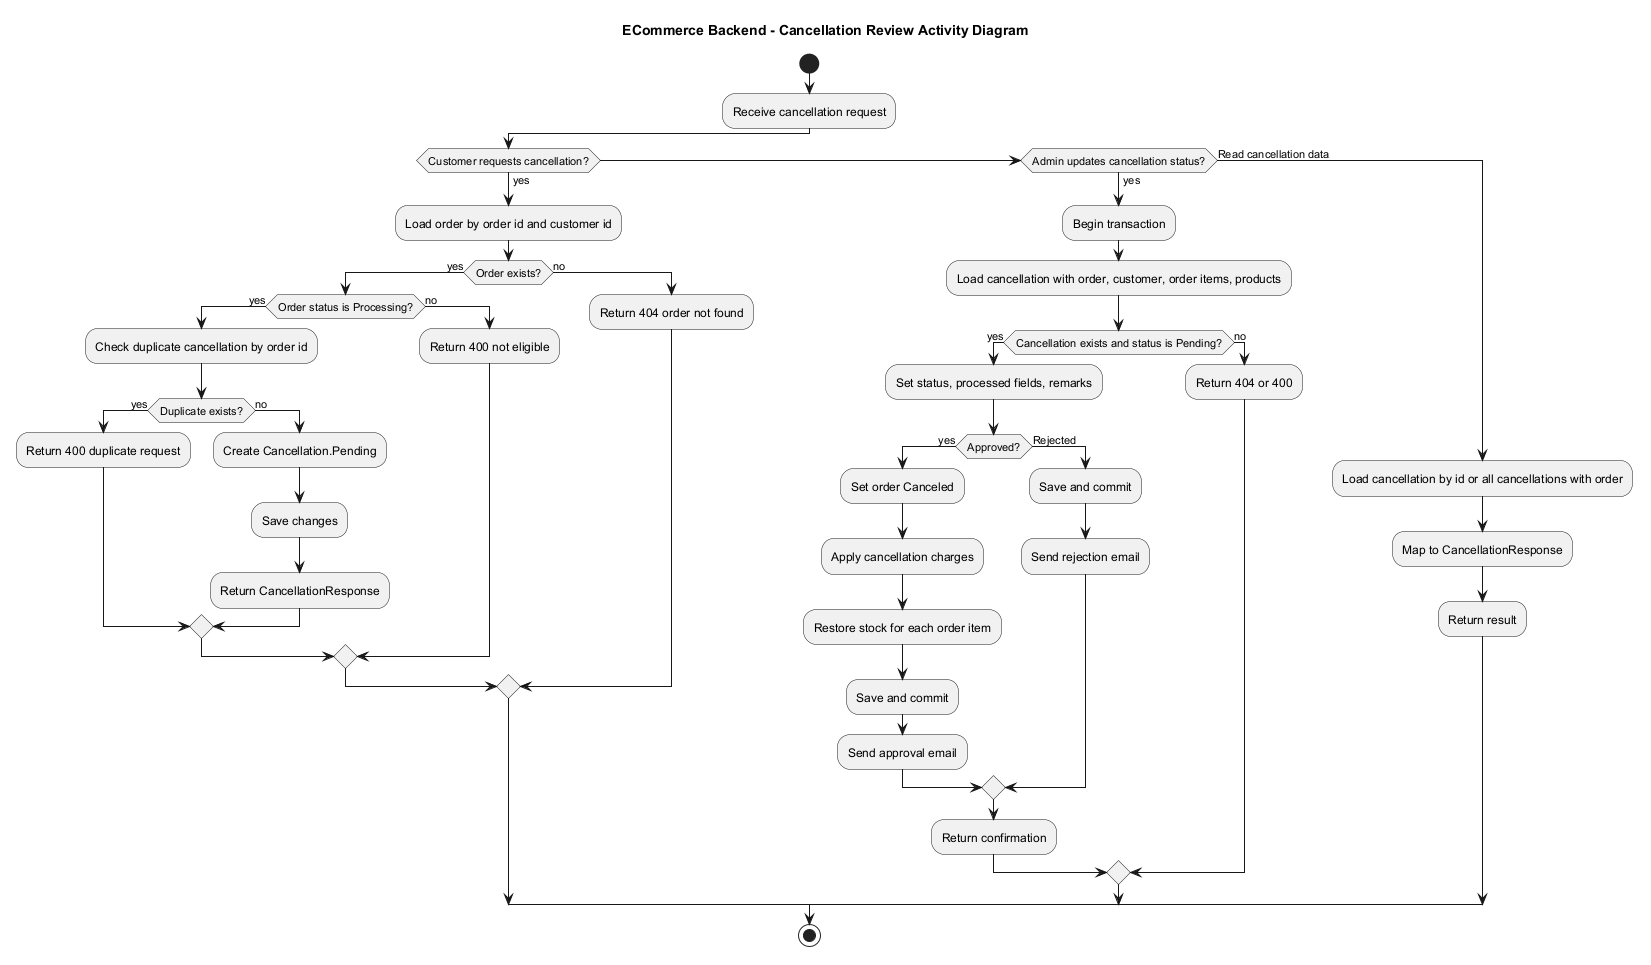

The diagram above was rendered by PlantUML. Its source (embedded in the PNG):
@startuml
title ECommerce Backend - Cancellation Review Activity Diagram

skinparam shadowing false

start
:Receive cancellation request;
if (Customer requests cancellation?) then (yes)
  :Load order by order id and customer id;
  if (Order exists?) then (yes)
    if (Order status is Processing?) then (yes)
      :Check duplicate cancellation by order id;
      if (Duplicate exists?) then (yes)
        :Return 400 duplicate request;
      else (no)
        :Create Cancellation.Pending;
        :Save changes;
        :Return CancellationResponse;
      endif
    else (no)
      :Return 400 not eligible;
    endif
  else (no)
    :Return 404 order not found;
  endif
elseif (Admin updates cancellation status?) then (yes)
  :Begin transaction;
  :Load cancellation with order, customer, order items, products;
  if (Cancellation exists and status is Pending?) then (yes)
    :Set status, processed fields, remarks;
    if (Approved?) then (yes)
      :Set order Canceled;
      :Apply cancellation charges;
      :Restore stock for each order item;
      :Save and commit;
      :Send approval email;
    else (Rejected)
      :Save and commit;
      :Send rejection email;
    endif
    :Return confirmation;
  else (no)
    :Return 404 or 400;
  endif
else (Read cancellation data)
  :Load cancellation by id or all cancellations with order;
  :Map to CancellationResponse;
  :Return result;
endif
stop

@enduml